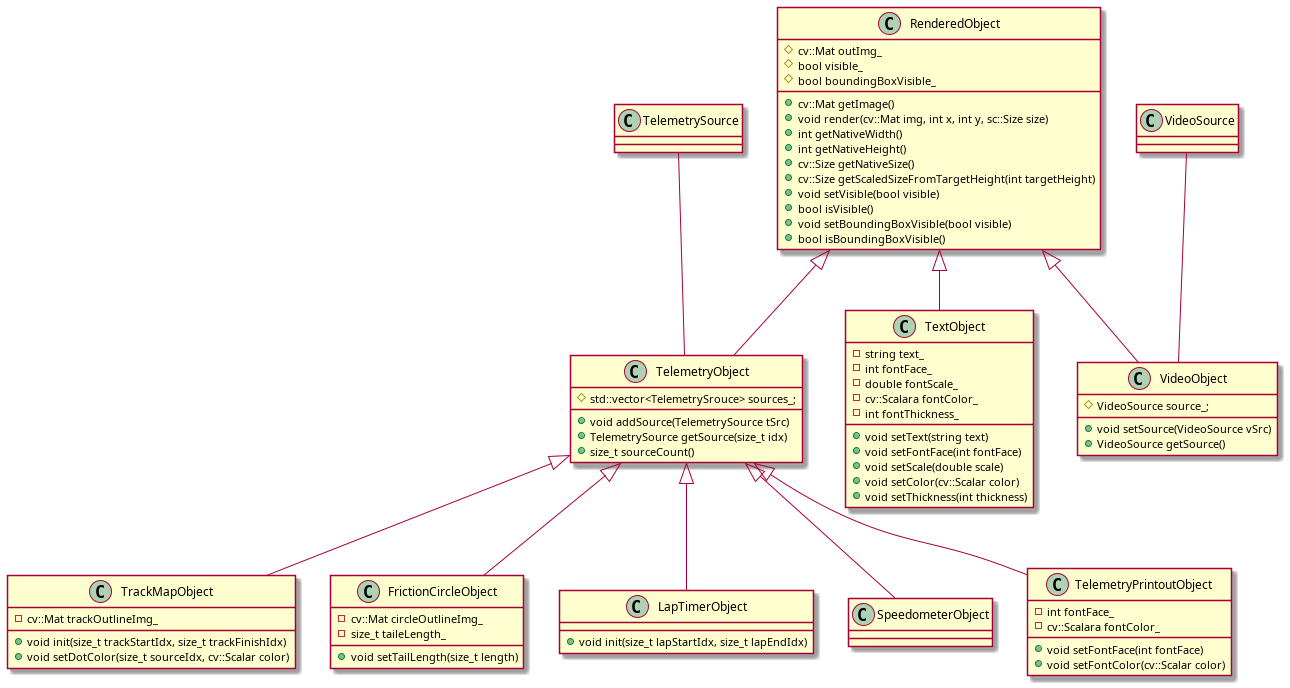

The diagram above was rendered by PlantUML. Its source (embedded in the PNG):
@startuml plantuml_imgs/graphicsClasses

class RenderedObject {
	+cv::Mat getImage()
	+void render(cv::Mat img, int x, int y, sc::Size size)
	+int getNativeWidth()
	+int getNativeHeight()
	+cv::Size getNativeSize()
	+cv::Size getScaledSizeFromTargetHeight(int targetHeight)
	+void setVisible(bool visible)
	+bool isVisible()
	+void setBoundingBoxVisible(bool visible)
	+bool isBoundingBoxVisible()
	#cv::Mat outImg_
	#bool visible_
	#bool boundingBoxVisible_
}

class TelemetryObject {
	+void addSource(TelemetrySource tSrc)
	+TelemetrySource getSource(size_t idx)
	+size_t sourceCount()
	#std::vector<TelemetrySrouce> sources_;
}

class TextObject {
	+void setText(string text)
	+void setFontFace(int fontFace)
	+void setScale(double scale)
	+void setColor(cv::Scalar color)
	+void setThickness(int thickness)
	-string text_
	-int fontFace_
	-double fontScale_
	-cv::Scalara fontColor_
	-int fontThickness_
}

class VideoObject {
	+void setSource(VideoSource vSrc)
	+VideoSource getSource()
	#VideoSource source_;
}

class TrackMapObject {
	+void init(size_t trackStartIdx, size_t trackFinishIdx)
	+void setDotColor(size_t sourceIdx, cv::Scalar color)
	-cv::Mat trackOutlineImg_
}

class FrictionCircleObject {
	+void setTailLength(size_t length)
	-cv::Mat circleOutlineImg_
	-size_t taileLength_
}

class LapTimerObject {
	+void init(size_t lapStartIdx, size_t lapEndIdx)
}

class SpeedometerObject {
}

class TelemetryPrintoutObject {
	+void setFontFace(int fontFace)
	+void setFontColor(cv::Scalar color)
	-int fontFace_
	-cv::Scalara fontColor_
}

RenderedObject <|-- TelemetryObject
RenderedObject <|-- VideoObject
RenderedObject <|-- TextObject
TelemetryObject <|-- TrackMapObject
TelemetryObject <|-- FrictionCircleObject
TelemetryObject <|-- LapTimerObject
TelemetryObject <|-- SpeedometerObject
TelemetryObject <|-- TelemetryPrintoutObject

TelemetrySource -- TelemetryObject
VideoSource -- VideoObject

@enduml